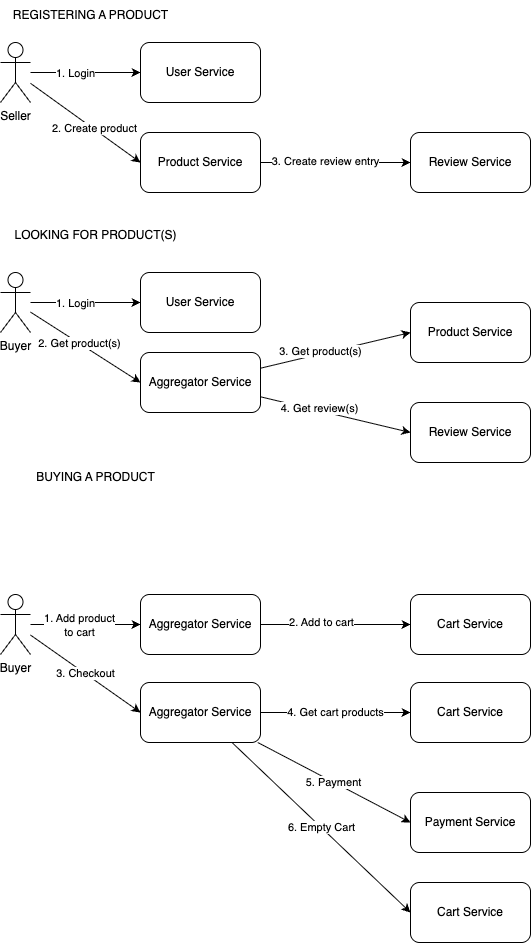

The diagram above was exported from draw.io. Its source (the exported page's mxGraphModel, read from the mxfile embedded in the PNG):
<mxGraphModel dx="622" dy="544" grid="1" gridSize="10" guides="1" tooltips="1" connect="1" arrows="1" fold="1" page="1" pageScale="1" pageWidth="827" pageHeight="1169" math="0" shadow="0">
  <root>
    <mxCell id="0" />
    <mxCell id="1" parent="0" />
    <mxCell id="3" style="edgeStyle=none;html=1;" edge="1" parent="1" source="2">
      <mxGeometry relative="1" as="geometry">
        <mxPoint x="200" y="80" as="targetPoint" />
      </mxGeometry>
    </mxCell>
    <mxCell id="5" value="1. Login" style="edgeLabel;html=1;align=center;verticalAlign=middle;resizable=0;points=[];" vertex="1" connectable="0" parent="3">
      <mxGeometry x="-0.203" y="-1" relative="1" as="geometry">
        <mxPoint y="-1" as="offset" />
      </mxGeometry>
    </mxCell>
    <mxCell id="6" style="edgeStyle=none;html=1;" edge="1" parent="1" source="2">
      <mxGeometry relative="1" as="geometry">
        <mxPoint x="200" y="170" as="targetPoint" />
      </mxGeometry>
    </mxCell>
    <mxCell id="7" value="2. Create product" style="edgeLabel;html=1;align=center;verticalAlign=middle;resizable=0;points=[];" vertex="1" connectable="0" parent="6">
      <mxGeometry x="0.144" relative="1" as="geometry">
        <mxPoint y="-1" as="offset" />
      </mxGeometry>
    </mxCell>
    <mxCell id="2" value="Seller&lt;div&gt;&lt;br&gt;&lt;/div&gt;" style="shape=umlActor;verticalLabelPosition=bottom;verticalAlign=top;html=1;outlineConnect=0;" vertex="1" parent="1">
      <mxGeometry x="60" y="50" width="30" height="60" as="geometry" />
    </mxCell>
    <mxCell id="4" value="User Service" style="rounded=1;whiteSpace=wrap;html=1;" vertex="1" parent="1">
      <mxGeometry x="200" y="50" width="120" height="60" as="geometry" />
    </mxCell>
    <mxCell id="9" style="edgeStyle=none;html=1;" edge="1" parent="1" source="8" target="10">
      <mxGeometry relative="1" as="geometry">
        <mxPoint x="420" y="170" as="targetPoint" />
      </mxGeometry>
    </mxCell>
    <mxCell id="11" value="3. Create review entry" style="edgeLabel;html=1;align=center;verticalAlign=middle;resizable=0;points=[];" vertex="1" connectable="0" parent="9">
      <mxGeometry x="-0.1533" y="2" relative="1" as="geometry">
        <mxPoint as="offset" />
      </mxGeometry>
    </mxCell>
    <mxCell id="8" value="Product Service" style="rounded=1;whiteSpace=wrap;html=1;" vertex="1" parent="1">
      <mxGeometry x="200" y="140" width="120" height="60" as="geometry" />
    </mxCell>
    <mxCell id="10" value="Review Service" style="rounded=1;whiteSpace=wrap;html=1;" vertex="1" parent="1">
      <mxGeometry x="470" y="140" width="120" height="60" as="geometry" />
    </mxCell>
    <mxCell id="12" style="edgeStyle=none;html=1;" edge="1" parent="1" source="14">
      <mxGeometry relative="1" as="geometry">
        <mxPoint x="200" y="310" as="targetPoint" />
      </mxGeometry>
    </mxCell>
    <mxCell id="13" value="1. Login" style="edgeLabel;html=1;align=center;verticalAlign=middle;resizable=0;points=[];" vertex="1" connectable="0" parent="12">
      <mxGeometry x="-0.203" y="-1" relative="1" as="geometry">
        <mxPoint y="-1" as="offset" />
      </mxGeometry>
    </mxCell>
    <mxCell id="16" style="edgeStyle=none;html=1;entryX=0;entryY=0.5;entryDx=0;entryDy=0;" edge="1" parent="1" source="14" target="18">
      <mxGeometry relative="1" as="geometry">
        <mxPoint x="158.33333333333337" y="370" as="targetPoint" />
      </mxGeometry>
    </mxCell>
    <mxCell id="19" value="2. Get product(s)" style="edgeLabel;html=1;align=center;verticalAlign=middle;resizable=0;points=[];" vertex="1" connectable="0" parent="16">
      <mxGeometry x="-0.1257" relative="1" as="geometry">
        <mxPoint as="offset" />
      </mxGeometry>
    </mxCell>
    <mxCell id="14" value="&lt;div&gt;Buyer&lt;/div&gt;" style="shape=umlActor;verticalLabelPosition=bottom;verticalAlign=top;html=1;outlineConnect=0;" vertex="1" parent="1">
      <mxGeometry x="60" y="280" width="30" height="60" as="geometry" />
    </mxCell>
    <mxCell id="15" value="User Service" style="rounded=1;whiteSpace=wrap;html=1;" vertex="1" parent="1">
      <mxGeometry x="200" y="280" width="120" height="60" as="geometry" />
    </mxCell>
    <mxCell id="20" style="edgeStyle=none;html=1;entryX=0;entryY=0.5;entryDx=0;entryDy=0;" edge="1" parent="1" source="18">
      <mxGeometry relative="1" as="geometry">
        <mxPoint x="470" y="340" as="targetPoint" />
      </mxGeometry>
    </mxCell>
    <mxCell id="26" value="3. Get product(s)" style="edgeLabel;html=1;align=center;verticalAlign=middle;resizable=0;points=[];" vertex="1" connectable="0" parent="20">
      <mxGeometry x="-0.1968" y="3" relative="1" as="geometry">
        <mxPoint as="offset" />
      </mxGeometry>
    </mxCell>
    <mxCell id="25" style="edgeStyle=none;html=1;entryX=0;entryY=0.5;entryDx=0;entryDy=0;" edge="1" parent="1" source="18" target="24">
      <mxGeometry relative="1" as="geometry" />
    </mxCell>
    <mxCell id="27" value="4. Get review(s)" style="edgeLabel;html=1;align=center;verticalAlign=middle;resizable=0;points=[];" vertex="1" connectable="0" parent="25">
      <mxGeometry x="-0.2289" y="3" relative="1" as="geometry">
        <mxPoint as="offset" />
      </mxGeometry>
    </mxCell>
    <mxCell id="18" value="Aggregator Service" style="rounded=1;whiteSpace=wrap;html=1;" vertex="1" parent="1">
      <mxGeometry x="200" y="360" width="120" height="60" as="geometry" />
    </mxCell>
    <mxCell id="21" value="Product Service" style="rounded=1;whiteSpace=wrap;html=1;" vertex="1" parent="1">
      <mxGeometry x="470" y="310" width="120" height="60" as="geometry" />
    </mxCell>
    <mxCell id="22" value="REGISTERING A PRODUCT" style="text;html=1;align=center;verticalAlign=middle;resizable=0;points=[];autosize=1;strokeColor=none;fillColor=none;" vertex="1" parent="1">
      <mxGeometry x="60" y="8" width="180" height="30" as="geometry" />
    </mxCell>
    <mxCell id="23" value="LOOKING FOR PRODUCT(S)" style="text;html=1;align=center;verticalAlign=middle;resizable=0;points=[];autosize=1;strokeColor=none;fillColor=none;" vertex="1" parent="1">
      <mxGeometry x="60" y="228" width="190" height="30" as="geometry" />
    </mxCell>
    <mxCell id="24" value="Review Service" style="rounded=1;whiteSpace=wrap;html=1;" vertex="1" parent="1">
      <mxGeometry x="470" y="410" width="120" height="60" as="geometry" />
    </mxCell>
    <mxCell id="30" style="edgeStyle=none;html=1;entryX=0;entryY=0.5;entryDx=0;entryDy=0;" edge="1" parent="1" source="32" target="38">
      <mxGeometry relative="1" as="geometry">
        <mxPoint x="158.33333333333337" y="612" as="targetPoint" />
      </mxGeometry>
    </mxCell>
    <mxCell id="31" value="1. Add product&lt;div&gt;to cart&lt;/div&gt;" style="edgeLabel;html=1;align=center;verticalAlign=middle;resizable=0;points=[];" vertex="1" connectable="0" parent="30">
      <mxGeometry x="-0.1257" relative="1" as="geometry">
        <mxPoint as="offset" />
      </mxGeometry>
    </mxCell>
    <mxCell id="43" value="3. Checkout" style="edgeStyle=none;html=1;entryX=0;entryY=0.5;entryDx=0;entryDy=0;" edge="1" parent="1" source="32" target="42">
      <mxGeometry relative="1" as="geometry" />
    </mxCell>
    <mxCell id="32" value="&lt;div&gt;Buyer&lt;/div&gt;" style="shape=umlActor;verticalLabelPosition=bottom;verticalAlign=top;html=1;outlineConnect=0;" vertex="1" parent="1">
      <mxGeometry x="60" y="602" width="30" height="60" as="geometry" />
    </mxCell>
    <mxCell id="34" style="edgeStyle=none;html=1;entryX=0;entryY=0.5;entryDx=0;entryDy=0;" edge="1" parent="1" source="38" target="39">
      <mxGeometry relative="1" as="geometry">
        <mxPoint x="470" y="582" as="targetPoint" />
      </mxGeometry>
    </mxCell>
    <mxCell id="35" value="2. Add to cart" style="edgeLabel;html=1;align=center;verticalAlign=middle;resizable=0;points=[];" vertex="1" connectable="0" parent="34">
      <mxGeometry x="-0.1968" y="3" relative="1" as="geometry">
        <mxPoint as="offset" />
      </mxGeometry>
    </mxCell>
    <mxCell id="38" value="Aggregator Service" style="rounded=1;whiteSpace=wrap;html=1;" vertex="1" parent="1">
      <mxGeometry x="200" y="602" width="120" height="60" as="geometry" />
    </mxCell>
    <mxCell id="39" value="Cart Service" style="rounded=1;whiteSpace=wrap;html=1;" vertex="1" parent="1">
      <mxGeometry x="470" y="602" width="120" height="60" as="geometry" />
    </mxCell>
    <mxCell id="40" value="BUYING A PRODUCT" style="text;html=1;align=center;verticalAlign=middle;resizable=0;points=[];autosize=1;strokeColor=none;fillColor=none;" vertex="1" parent="1">
      <mxGeometry x="85" y="470" width="140" height="30" as="geometry" />
    </mxCell>
    <mxCell id="45" value="4. Get cart products" style="edgeStyle=none;html=1;entryX=0;entryY=0.5;entryDx=0;entryDy=0;" edge="1" parent="1" source="42" target="44">
      <mxGeometry relative="1" as="geometry" />
    </mxCell>
    <mxCell id="47" value="5. Payment" style="edgeStyle=none;html=1;" edge="1" parent="1" source="42">
      <mxGeometry relative="1" as="geometry">
        <mxPoint x="470" y="830" as="targetPoint" />
      </mxGeometry>
    </mxCell>
    <mxCell id="51" value="6. Empty Cart" style="edgeStyle=none;html=1;entryX=0;entryY=0.5;entryDx=0;entryDy=0;" edge="1" parent="1" source="42" target="50">
      <mxGeometry relative="1" as="geometry" />
    </mxCell>
    <mxCell id="42" value="Aggregator Service" style="rounded=1;whiteSpace=wrap;html=1;" vertex="1" parent="1">
      <mxGeometry x="200" y="690" width="120" height="60" as="geometry" />
    </mxCell>
    <mxCell id="44" value="Cart Service" style="rounded=1;whiteSpace=wrap;html=1;" vertex="1" parent="1">
      <mxGeometry x="470" y="690" width="120" height="60" as="geometry" />
    </mxCell>
    <mxCell id="48" value="Payment Service" style="rounded=1;whiteSpace=wrap;html=1;" vertex="1" parent="1">
      <mxGeometry x="470" y="800" width="120" height="60" as="geometry" />
    </mxCell>
    <mxCell id="50" value="Cart Service" style="rounded=1;whiteSpace=wrap;html=1;" vertex="1" parent="1">
      <mxGeometry x="470" y="890" width="120" height="60" as="geometry" />
    </mxCell>
  </root>
</mxGraphModel>